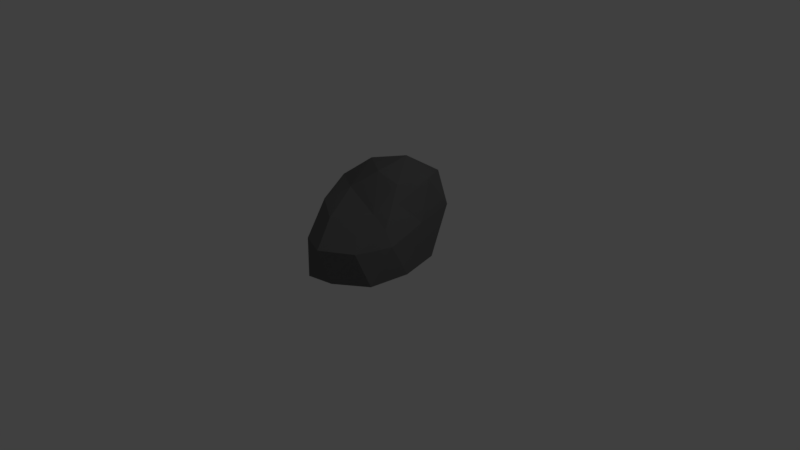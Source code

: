 # Source: Rock1.blend  (saved by Blender 2.79.0; exported with 4.5.12 LTS)
import bpy
from mathutils import Matrix  # noqa: F401  (used for matrix-valued properties, if any)

bpy.ops.wm.read_factory_settings(use_empty=True)
scene = bpy.context.scene
scene.name = 'Scene'

# ---- collections
col_collection_1 = bpy.data.collections.new('Collection 1'); scene.collection.children.link(col_collection_1)

# ---- materials (node trees are filled in below, after node groups)
mat_rock = bpy.data.materials.new('Rock')
mat_rock.alpha_threshold = 0.0
mat_rock.diffuse_color = (0.1532, 0.1532, 0.1532, 1.0)
mat_rock.roughness = 0.5

# ---- material node trees
mat_rock.use_nodes = True; mat_rock.node_tree.nodes.clear()
_N = mat_rock.node_tree.nodes; _L = mat_rock.node_tree.links
n0 = _N.new('ShaderNodeOutputMaterial'); n0.name = 'Material Output'; n0.location = (300, 300)
n1 = _N.new('ShaderNodeBsdfDiffuse'); n1.name = 'Diffuse BSDF'; n1.location = (10, 300)
n1.inputs[0].default_value = (0.1413, 0.1413, 0.1413, 1.0)
_L.new(n1.outputs[0], n0.inputs[0])
n0.is_active_output = True

# ---- world
world_world = bpy.data.worlds.new('World'); scene.world = world_world
world_world.color = (0.05088, 0.05088, 0.05088)
world_world.use_sun_shadow = False
world_world.sun_shadow_jitter_overblur = 0.0
world_world.cycles.sampling_method = 'MANUAL'

# ---- cameras
cam_camera = bpy.data.cameras.new('Camera')
cam_camera.clip_end = 100.0
cam_camera.lens = 35.0
cam_camera.sensor_width = 32.0
cam_camera.sensor_height = 18.0
cam_camera.ortho_scale = 7.314
cam_camera.dof.focus_distance = 0.0

# ---- lights
light_lamp = bpy.data.lights.new('Lamp', 'POINT')
light_lamp.transmission_factor = 0.0
light_lamp.cutoff_distance = 30.0
light_lamp.energy = 100.0
light_lamp.shadow_buffer_clip_start = 1.001
light_lamp.shadow_soft_size = 0.1
light_lamp.shadow_maximum_resolution = 0.006
light_lamp.use_absolute_resolution = True

# ---- meshes
me_icosphere_001 = bpy.data.meshes.new('Icosphere.001')
me_icosphere_001.from_pydata([(0.0186, 0.01172, -0.5303), (0.6174, -0.5188, -0.5297), (-0.1302, -0.8752, -0.5419), (-0.6571, 0.02416, -0.5345), (-0.2437, 0.9179, -0.5481), (0.5752, 0.56, -0.5162), (0.3534, -0.5065, 0.06958), (-0.398, -0.377, 0.2667), (-0.5675, 0.5722, 0.3526), (0.1996, 1.035, 0.427), (0.4417, 0.1078, 0.3171), (-0.0001701, 0.1748, 0.6008), (-0.1168, -0.502, -0.5303), (0.365, -0.302, -0.527), (0.2316, -0.8154, -0.5274), (0.6888, 0.01602, -0.5299), (0.3641, 0.3337, -0.526), (-0.3951, 0.00546, -0.5368), (-0.4437, -0.5071, -0.5446), (-0.1297, 0.528, -0.5292), (-0.5223, 0.5281, -0.5309), (0.2228, 0.8855, -0.535), (0.6697, -0.2157, -0.0777), (0.579, 0.361, 0.02588), (0.1414, -0.9372, -0.05977), (0.519, -0.6745, -0.06864), (-0.5404, -0.192, -0.03263), (-0.2079, -0.8088, -0.06504), (-0.4858, 0.8922, -0.03271), (-0.6867, 0.3602, -0.003965), (0.4587, 0.9464, 0.0592), (-0.01863, 1.162, -0.01731), (0.5687, -0.2272, 0.116), (-0.009014, -0.6112, 0.2122), (-0.6304, 0.1367, 0.3768), (-0.2605, 0.9202, 0.3953), (0.4372, 0.6205, 0.511), (0.3301, -0.209, 0.2344), (0.3319, 0.1859, 0.5131), (-0.2042, -0.1088, 0.4099), (-0.3755, 0.3976, 0.6092), (0.05072, 0.6086, 0.7041)], [], [(0, 13, 12), (1, 13, 15), (0, 12, 17), (0, 17, 19), (0, 19, 16), (1, 15, 22), (2, 14, 24), (3, 18, 26), (4, 20, 28), (5, 21, 30), (1, 22, 25), (2, 24, 27), (3, 26, 29), (4, 28, 31), (5, 30, 23), (6, 32, 37), (7, 33, 39), (8, 34, 40), (9, 35, 41), (10, 36, 38), (38, 41, 11), (38, 36, 41), (36, 9, 41), (41, 40, 11), (41, 35, 40), (35, 8, 40), (40, 39, 11), (40, 34, 39), (34, 7, 39), (39, 37, 11), (39, 33, 37), (33, 6, 37), (37, 38, 11), (37, 32, 38), (32, 10, 38), (23, 36, 10), (23, 30, 36), (30, 9, 36), (31, 35, 9), (31, 28, 35), (28, 8, 35), (29, 34, 8), (29, 26, 34), (26, 7, 34), (27, 33, 7), (27, 24, 33), (24, 6, 33), (25, 32, 6), (25, 22, 32), (22, 10, 32), (30, 31, 9), (30, 21, 31), (21, 4, 31), (28, 29, 8), (28, 20, 29), (20, 3, 29), (26, 27, 7), (26, 18, 27), (18, 2, 27), (24, 25, 6), (24, 14, 25), (14, 1, 25), (22, 23, 10), (22, 15, 23), (15, 5, 23), (16, 21, 5), (16, 19, 21), (19, 4, 21), (19, 20, 4), (19, 17, 20), (17, 3, 20), (17, 18, 3), (17, 12, 18), (12, 2, 18), (15, 16, 5), (15, 13, 16), (13, 0, 16), (12, 14, 2), (12, 13, 14), (13, 1, 14)])
me_icosphere_001.materials.append(mat_rock)
me_icosphere_001.use_remesh_preserve_volume = False
me_icosphere_001.use_remesh_preserve_attributes = False
me_icosphere_001.use_mirror_vertex_groups = False
me_icosphere_001.update()

# ---- objects
ob_icosphere = bpy.data.objects.new('Icosphere', me_icosphere_001)
ob_lamp = bpy.data.objects.new('Lamp', light_lamp)
ob_camera = bpy.data.objects.new('Camera', cam_camera)

# ---- transforms, parenting, visibility, modifiers, constraints
ob_icosphere.location = (0.0, 0.0, 0.5048)
ob_icosphere.lineart.crease_threshold = 0.0
ob_lamp.location = (4.076, 1.005, 5.904)
ob_lamp.rotation_euler = (0.6503, 0.05522, 1.866)
ob_lamp.lock_rotations_4d = False
ob_lamp.empty_display_type = 'ARROWS'
ob_lamp.color = (0.0, 0.0, 0.0, 0.0)
ob_lamp.lineart.crease_threshold = 0.0
ob_camera.location = (7.481, -6.508, 5.344)
ob_camera.rotation_euler = (1.109, 0.0, 0.8149)
ob_camera.lock_rotations_4d = False
ob_camera.empty_display_type = 'ARROWS'
ob_camera.color = (0.0, 0.0, 0.0, 0.0)
ob_camera.display_type = 'WIRE'
ob_camera.lineart.crease_threshold = 0.0

# ---- collection membership
col_collection_1.objects.link(ob_icosphere)
col_collection_1.objects.link(ob_lamp)
col_collection_1.objects.link(ob_camera)

# ---- scene / render settings (as saved in the file)
scene.camera = ob_camera
scene.frame_start = 1; scene.frame_end = 250; scene.frame_set(1)
scene.render.engine = 'CYCLES'
scene.render.resolution_percentage = 50
scene.render.dither_intensity = 0.0
scene.cycles.use_denoising = False
scene.cycles.samples = 128
scene.cycles.sampling_pattern = 'TABULATED_SOBOL'
scene.cycles.use_adaptive_sampling = False
scene.cycles.use_light_tree = False
scene.cycles.blur_glossy = 0.0
scene.cycles.sample_clamp_indirect = 0.0
scene.view_settings.view_transform = 'Standard'
bpy.context.view_layer.update()
